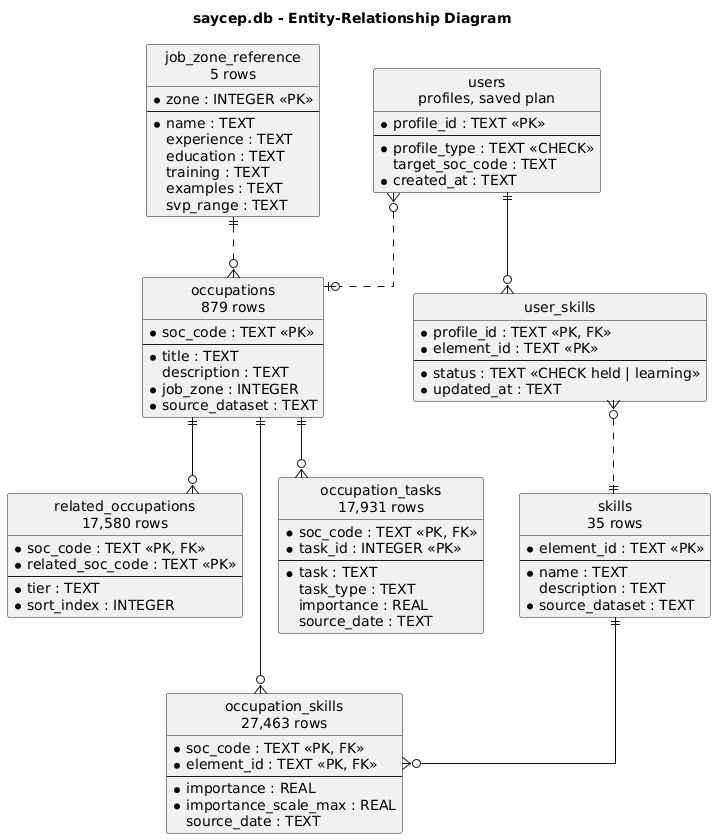

The diagram above was rendered by PlantUML. Its source (embedded in the PNG):
@startuml SAYCEP_A3_ERD
' Assignment 3 Q4.2 - entity-relationship diagram of saycep.db, read from
' sqlite_master on 30 September 2026. Solid lines are foreign keys declared
' in SQL; dashed lines are references enforced by the API, not the database.
' Version 1.1 (30 September): occupation_tasks (ADR-0007); user_skills
' gains status and updated_at (ADR-0005).
title saycep.db - Entity-Relationship Diagram
hide circle
skinparam linetype ortho
skinparam shadowing false

entity "occupations\n879 rows" as occ {
  * soc_code : TEXT <<PK>>
  --
  * title : TEXT
  description : TEXT
  * job_zone : INTEGER
  * source_dataset : TEXT
}

entity "skills\n35 rows" as sk {
  * element_id : TEXT <<PK>>
  --
  * name : TEXT
  description : TEXT
  * source_dataset : TEXT
}

entity "occupation_skills\n27,463 rows" as os {
  * soc_code : TEXT <<PK, FK>>
  * element_id : TEXT <<PK, FK>>
  --
  * importance : REAL
  * importance_scale_max : REAL
  source_date : TEXT
}

entity "related_occupations\n17,580 rows" as ro {
  * soc_code : TEXT <<PK, FK>>
  * related_soc_code : TEXT <<PK>>
  --
  * tier : TEXT
  * sort_index : INTEGER
}

entity "job_zone_reference\n5 rows" as jz {
  * zone : INTEGER <<PK>>
  --
  * name : TEXT
  experience : TEXT
  education : TEXT
  training : TEXT
  examples : TEXT
  svp_range : TEXT
}

entity "occupation_tasks\n17,931 rows" as ot {
  * soc_code : TEXT <<PK, FK>>
  * task_id : INTEGER <<PK>>
  --
  * task : TEXT
  task_type : TEXT
  importance : REAL
  source_date : TEXT
}

entity "users\nprofiles, saved plan" as u {
  * profile_id : TEXT <<PK>>
  --
  * profile_type : TEXT <<CHECK>>
  target_soc_code : TEXT
  * created_at : TEXT
}

entity "user_skills" as us {
  * profile_id : TEXT <<PK, FK>>
  * element_id : TEXT <<PK>>
  --
  * status : TEXT <<CHECK held | learning>>
  * updated_at : TEXT
}

occ ||--o{ os
occ ||--o{ ot
sk ||--o{ os
occ ||--o{ ro
u ||--o{ us
jz ||..o{ occ
u }o..o| occ
us }o..|| sk
@enduml